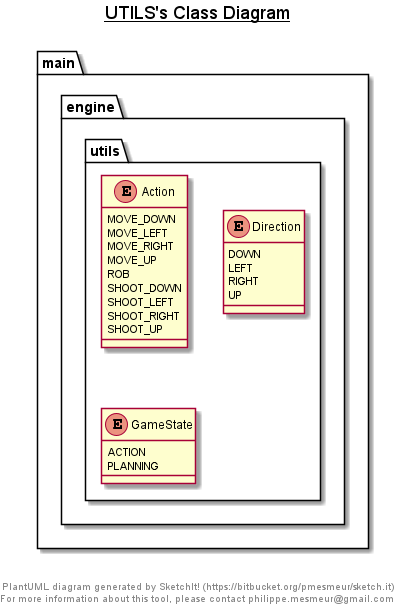

The diagram above was rendered by PlantUML. Its source (embedded in the PNG):
@startuml

title __UTILS's Class Diagram__\n

  namespace main {
    namespace engine {
      namespace utils {
        enum Action {
          MOVE_DOWN
          MOVE_LEFT
          MOVE_RIGHT
          MOVE_UP
          ROB
          SHOOT_DOWN
          SHOOT_LEFT
          SHOOT_RIGHT
          SHOOT_UP
        }
      }
    }
  }
  

  namespace main {
    namespace engine {
      namespace utils {
        enum Direction {
          DOWN
          LEFT
          RIGHT
          UP
        }
      }
    }
  }
  

  namespace main {
    namespace engine {
      namespace utils {
        enum GameState {
          ACTION
          PLANNING
        }
      }
    }
  }
  



right footer


PlantUML diagram generated by SketchIt! (https://bitbucket.org/pmesmeur/sketch.it)
For more information about this tool, please contact philippe.mesmeur@gmail.com
endfooter

@enduml